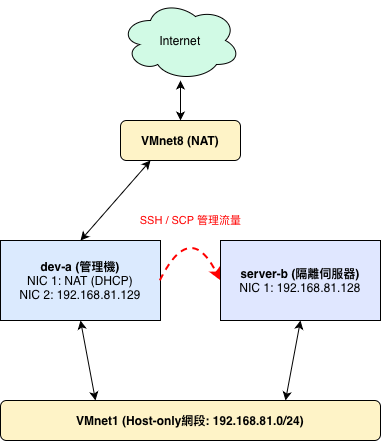

The diagram above was exported from draw.io. Its source (the exported page's mxGraphModel, read from the mxfile embedded in the PNG):
<mxGraphModel dx="1006" dy="697" grid="1" gridSize="10" guides="1" tooltips="1" connect="1" arrows="1" fold="1" page="1" pageScale="1" pageWidth="827" pageHeight="1169" math="0" shadow="0">
  <root>
    <mxCell id="0" />
    <mxCell id="1" parent="0" />
    <mxCell id="rV0n8JT0Yd88AXM1rbwE-1" parent="1" style="ellipse;shape=cloud;whiteSpace=wrap;html=1;fillColor=#d1fae5;" value="Internet" vertex="1">
      <mxGeometry height="80" width="120" x="140" y="20" as="geometry" />
    </mxCell>
    <mxCell id="rV0n8JT0Yd88AXM1rbwE-2" parent="1" style="rounded=1;whiteSpace=wrap;html=1;fillColor=#fef3c7;fontStyle=1" value="VMnet8 (NAT)" vertex="1">
      <mxGeometry height="40" width="120" x="140" y="140" as="geometry" />
    </mxCell>
    <mxCell id="rV0n8JT0Yd88AXM1rbwE-3" parent="1" style="rounded=0;whiteSpace=wrap;html=1;fillColor=#dbeafe;" value="&lt;b&gt;dev-a (管理機)&lt;/b&gt;&lt;br&gt;NIC 1: NAT (DHCP)&lt;br&gt;NIC 2: 192.168.81.129" vertex="1">
      <mxGeometry height="80" width="160" x="20" y="260" as="geometry" />
    </mxCell>
    <mxCell id="rV0n8JT0Yd88AXM1rbwE-4" parent="1" style="rounded=0;whiteSpace=wrap;html=1;fillColor=#e0e7ff;" value="&lt;b&gt;server-b (隔離伺服器)&lt;/b&gt;&lt;br&gt;NIC 1: 192.168.81.128" vertex="1">
      <mxGeometry height="80" width="160" x="240" y="260" as="geometry" />
    </mxCell>
    <mxCell id="rV0n8JT0Yd88AXM1rbwE-5" parent="1" style="rounded=1;whiteSpace=wrap;html=1;fillColor=#fef3c7;fontStyle=1" value="VMnet1 (Host-only網段: 192.168.81.0/24)" vertex="1">
      <mxGeometry height="40" width="380" x="20" y="420" as="geometry" />
    </mxCell>
    <mxCell id="rV0n8JT0Yd88AXM1rbwE-6" edge="1" parent="1" source="rV0n8JT0Yd88AXM1rbwE-2" style="endArrow=classic;startArrow=classic;html=1;exitX=0.5;exitY=0;exitDx=0;exitDy=0;entryX=0.5;entryY=1;entryDx=0;entryDy=0;rounded=0;" target="rV0n8JT0Yd88AXM1rbwE-1" value="">
      <mxGeometry height="50" relative="1" width="50" as="geometry" />
    </mxCell>
    <mxCell id="rV0n8JT0Yd88AXM1rbwE-7" edge="1" parent="1" source="rV0n8JT0Yd88AXM1rbwE-3" style="endArrow=classic;startArrow=classic;html=1;exitX=0.5;exitY=0;exitDx=0;exitDy=0;entryX=0.25;entryY=1;entryDx=0;entryDy=0;rounded=0;" target="rV0n8JT0Yd88AXM1rbwE-2" value="">
      <mxGeometry height="50" relative="1" width="50" as="geometry" />
    </mxCell>
    <mxCell id="rV0n8JT0Yd88AXM1rbwE-8" edge="1" parent="1" source="rV0n8JT0Yd88AXM1rbwE-5" style="endArrow=classic;startArrow=classic;html=1;exitX=0.25;exitY=0;exitDx=0;exitDy=0;entryX=0.5;entryY=1;entryDx=0;entryDy=0;rounded=0;" target="rV0n8JT0Yd88AXM1rbwE-3" value="">
      <mxGeometry height="50" relative="1" width="50" as="geometry" />
    </mxCell>
    <mxCell id="rV0n8JT0Yd88AXM1rbwE-9" edge="1" parent="1" source="rV0n8JT0Yd88AXM1rbwE-5" style="endArrow=classic;startArrow=classic;html=1;exitX=0.75;exitY=0;exitDx=0;exitDy=0;entryX=0.5;entryY=1;entryDx=0;entryDy=0;rounded=0;" target="rV0n8JT0Yd88AXM1rbwE-4" value="">
      <mxGeometry height="50" relative="1" width="50" as="geometry" />
    </mxCell>
    <mxCell id="rV0n8JT0Yd88AXM1rbwE-10" edge="1" parent="1" source="rV0n8JT0Yd88AXM1rbwE-3" style="endArrow=classic;html=1;dashed=1;strokeWidth=2;curved=1;exitX=1;exitY=0.5;exitDx=0;exitDy=0;entryX=0;entryY=0.5;entryDx=0;entryDy=0;fontColor=#FF0000;strokeColor=#FF0000;rounded=0;" target="rV0n8JT0Yd88AXM1rbwE-4" value="SSH / SCP 管理流量">
      <mxGeometry height="50" relative="1" width="50" as="geometry">
        <Array as="points">
          <mxPoint x="210" y="240" />
        </Array>
      </mxGeometry>
    </mxCell>
  </root>
</mxGraphModel>